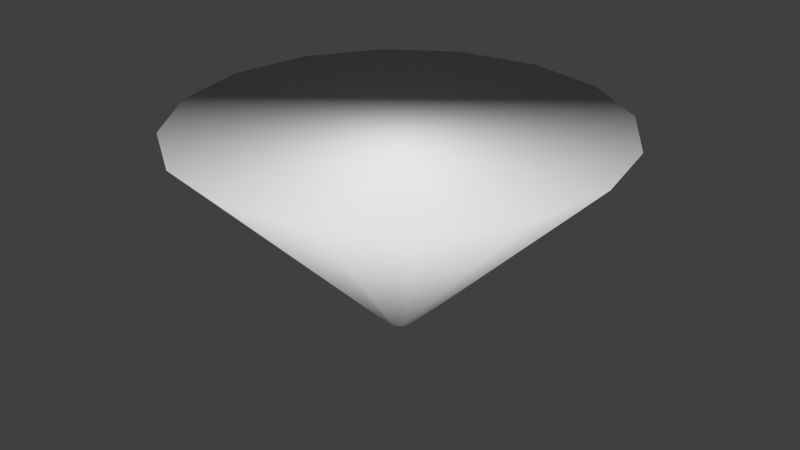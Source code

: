 # Source: martiniContent.blend  (saved by Blender 2.76.0; exported with 4.5.12 LTS)
import bpy
from mathutils import Matrix  # noqa: F401  (used for matrix-valued properties, if any)

bpy.ops.wm.read_factory_settings(use_empty=True)
scene = bpy.context.scene
scene.name = 'Scene'

# ---- collections
col_collection_1 = bpy.data.collections.new('Collection 1'); scene.collection.children.link(col_collection_1)

# ---- world
world_world = bpy.data.worlds.new('World'); scene.world = world_world
world_world.color = (0.05088, 0.05088, 0.05088)
world_world.use_sun_shadow = False
world_world.sun_shadow_jitter_overblur = 0.0
world_world.cycles.sampling_method = 'MANUAL'
world_world.cycles.sample_map_resolution = 256

# ---- meshes
me_cylinder = bpy.data.meshes.new('Cylinder')
me_cylinder.from_pydata([(8.404e-09, 0.006108, 0.1223), (0.002338, 0.005643, 0.1223), (0.004319, 0.004319, 0.1223), (0.005643, 0.002337, 0.1223), (0.006108, 5.805e-10, 0.1223), (0.005643, -0.002337, 0.1223), (0.004319, -0.004319, 0.1223), (0.002338, -0.005643, 0.1223), (9.326e-09, -0.006108, 0.1223), (-0.002337, -0.005643, 0.1223), (-0.004319, -0.004319, 0.1223), (-0.005643, -0.002337, 0.1223), (-0.006108, 9.204e-10, 0.1223), (-0.005643, 0.002337, 0.1223), (-0.004319, 0.004319, 0.1223), (-0.002337, 0.005643, 0.1223), (8.167e-11, 0.07684, 0.1944), (0.02941, 0.07099, 0.1944), (0.05433, 0.05433, 0.1944), (0.07099, 0.02941, 0.1944), (0.07684, 9.197e-10, 0.1944), (0.07099, -0.02941, 0.1944), (0.05433, -0.05433, 0.1944), (0.02941, -0.07099, 0.1944), (1.168e-08, -0.07684, 0.1944), (-0.02941, -0.07099, 0.1944), (-0.05433, -0.05433, 0.1944), (-0.07099, -0.02941, 0.1944), (-0.07684, 5.195e-09, 0.1944), (-0.07099, 0.02941, 0.1944), (-0.05433, 0.05433, 0.1944), (-0.02941, 0.07099, 0.1944)], [], [(4, 3, 19, 20), (17, 16, 31, 30, 29, 28, 27, 26, 25, 24, 23, 22, 21, 20, 19, 18), (12, 11, 27, 28), (5, 4, 20, 21), (13, 12, 28, 29), (6, 5, 21, 22), (14, 13, 29, 30), (7, 6, 22, 23), (15, 14, 30, 31), (8, 7, 23, 24), (1, 0, 16, 17), (0, 15, 31, 16), (9, 8, 24, 25), (2, 1, 17, 18), (10, 9, 25, 26), (3, 2, 18, 19), (11, 10, 26, 27)])
me_cylinder.polygons.foreach_set('use_smooth', [True] * 17)
me_cylinder.use_remesh_preserve_volume = False
me_cylinder.use_remesh_preserve_attributes = False
me_cylinder.use_mirror_vertex_groups = False
me_cylinder.update()

# ---- objects
ob_cylinder = bpy.data.objects.new('Cylinder', me_cylinder)

# ---- transforms, parenting, visibility, modifiers, constraints
ob_cylinder.location = (0.0, 0.0, 0.0)
ob_cylinder.lineart.crease_threshold = 0.0

# ---- collection membership
col_collection_1.objects.link(ob_cylinder)

# ---- scene / render settings (as saved in the file)
scene.frame_start = 1; scene.frame_end = 250; scene.frame_set(1)
scene.render.engine = 'BLENDER_EEVEE_NEXT'
scene.render.resolution_percentage = 50
scene.render.dither_intensity = 0.0
scene.cycles.use_denoising = False
scene.cycles.samples = 10
scene.cycles.sampling_pattern = 'TABULATED_SOBOL'
scene.cycles.light_sampling_threshold = 0.0
scene.cycles.use_adaptive_sampling = False
scene.cycles.use_light_tree = False
scene.cycles.blur_glossy = 0.0
scene.cycles.pixel_filter_type = 'GAUSSIAN'
scene.cycles.sample_clamp_indirect = 0.0
scene.view_settings.view_transform = 'Standard'
bpy.context.view_layer.update()

# ---- added for rendering (the .blend has no active camera and no usable light): camera, sun
cam_auto = bpy.data.cameras.new('AutoCamera')
cam_auto.lens = 50.0
cam_auto.sensor_width = 36.0
cam_auto.clip_end = 1000.0
ob_auto_camera = bpy.data.objects.new('AutoCamera', cam_auto)
scene.collection.objects.link(ob_auto_camera)
ob_auto_camera.location = (0.211854, -0.254225, 0.327796)
ob_auto_camera.rotation_euler = (1.09748, -7.21219e-08, 0.694738)
scene.camera = ob_auto_camera
light_auto_sun = bpy.data.lights.new('AutoSun', 'SUN')
light_auto_sun.energy = 3.0
light_auto_sun.angle = 0.0523599
ob_auto_sun = bpy.data.objects.new('AutoSun', light_auto_sun)
scene.collection.objects.link(ob_auto_sun)
ob_auto_sun.rotation_euler = (0.872665, 0.174533, 0.523599)
bpy.context.view_layer.update()
